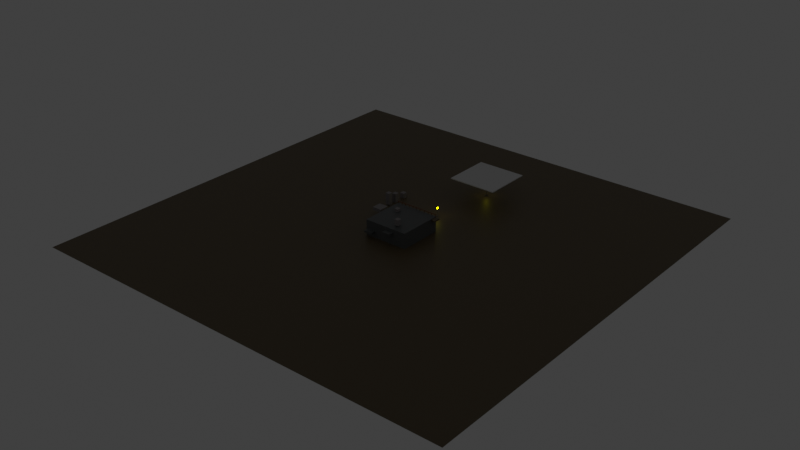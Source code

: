 # Source: map.blend  (saved by Blender 3.6.13; exported with 4.5.12 LTS)
import bpy
from mathutils import Matrix  # noqa: F401  (used for matrix-valued properties, if any)

bpy.ops.wm.read_factory_settings(use_empty=True)
scene = bpy.context.scene
scene.name = 'Scene'

# ---- collections
col_collection = bpy.data.collections.new('Collection'); scene.collection.children.link(col_collection)

# ---- materials (node trees are filled in below, after node groups)
mat_material_003 = bpy.data.materials.new('Material.003')
mat_material_003.use_transparent_shadow = False
mat_material_001 = bpy.data.materials.new('Material.001')
mat_material_001.use_transparent_shadow = False
mat_material_002 = bpy.data.materials.new('Material.002')
mat_material_002.use_transparent_shadow = False
mat_material_007 = bpy.data.materials.new('Material.007')
mat_material_007.use_transparent_shadow = False
mat_material_008 = bpy.data.materials.new('Material.008')
mat_material_008.use_transparent_shadow = False
mat_material = bpy.data.materials.new('Material')
mat_material.use_transparent_shadow = False
mat_material_004 = bpy.data.materials.new('Material.004')
mat_material_004.use_transparent_shadow = False
mat_material_005 = bpy.data.materials.new('Material.005')
mat_material_005.use_transparent_shadow = False

# ---- material node trees
mat_material_003.use_nodes = True; mat_material_003.node_tree.nodes.clear()
_N = mat_material_003.node_tree.nodes; _L = mat_material_003.node_tree.links
n0 = _N.new('ShaderNodeBsdfPrincipled'); n0.name = 'Principled BSDF'; n0.location = (10, 300)
n0.distribution = 'GGX'
n0.subsurface_method = 'RANDOM_WALK_SKIN'
n0.inputs[0].default_value = (0.2738, 0.251, 0.251, 0.0)
n0.inputs[3].default_value = 1.45
n0.inputs[27].default_value = (0.0, 0.0, 0.0, 1.0)
n0.inputs[28].default_value = 1.0
n1 = _N.new('ShaderNodeOutputMaterial'); n1.name = 'Material Output'; n1.location = (300, 300)
_L.new(n0.outputs[0], n1.inputs[0])
n1.is_active_output = True
mat_material_001.use_nodes = True; mat_material_001.node_tree.nodes.clear()
_N = mat_material_001.node_tree.nodes; _L = mat_material_001.node_tree.links
n0 = _N.new('ShaderNodeBsdfPrincipled'); n0.name = 'Principled BSDF'; n0.location = (10, 300)
n0.distribution = 'GGX'
n0.subsurface_method = 'RANDOM_WALK_SKIN'
n0.inputs[0].default_value = (0.1574, 0.1574, 0.1574, 1.0)
n0.inputs[3].default_value = 1.45
n0.inputs[27].default_value = (0.0, 0.0, 0.0, 1.0)
n0.inputs[28].default_value = 1.0
n1 = _N.new('ShaderNodeOutputMaterial'); n1.name = 'Material Output'; n1.location = (300, 300)
_L.new(n0.outputs[0], n1.inputs[0])
n1.is_active_output = True
mat_material_002.use_nodes = True; mat_material_002.node_tree.nodes.clear()
_N = mat_material_002.node_tree.nodes; _L = mat_material_002.node_tree.links
n0 = _N.new('ShaderNodeBsdfPrincipled'); n0.name = 'Principled BSDF'; n0.location = (10, 300)
n0.distribution = 'GGX'
n0.subsurface_method = 'RANDOM_WALK_SKIN'
n0.inputs[0].default_value = (0.1045, 0.1107, 0.1107, 0.0)
n0.inputs[3].default_value = 1.45
n0.inputs[27].default_value = (0.0, 0.0, 0.0, 1.0)
n0.inputs[28].default_value = 1.0
n1 = _N.new('ShaderNodeOutputMaterial'); n1.name = 'Material Output'; n1.location = (300, 300)
_L.new(n0.outputs[0], n1.inputs[0])
n1.is_active_output = True
mat_material_007.use_nodes = True; mat_material_007.node_tree.nodes.clear()
_N = mat_material_007.node_tree.nodes; _L = mat_material_007.node_tree.links
n0 = _N.new('ShaderNodeBsdfPrincipled'); n0.name = 'Principled BSDF'; n0.location = (10, 300)
n0.distribution = 'GGX'
n0.subsurface_method = 'RANDOM_WALK_SKIN'
n0.inputs[0].default_value = (0.8, 0.7157, 0.7947, 1.0)
n0.inputs[3].default_value = 1.45
n0.inputs[27].default_value = (0.0, 0.0, 0.0, 1.0)
n0.inputs[28].default_value = 1.0
n1 = _N.new('ShaderNodeOutputMaterial'); n1.name = 'Material Output'; n1.location = (300, 300)
_L.new(n0.outputs[0], n1.inputs[0])
n1.is_active_output = True
mat_material_008.use_nodes = True; mat_material_008.node_tree.nodes.clear()
_N = mat_material_008.node_tree.nodes; _L = mat_material_008.node_tree.links
n0 = _N.new('ShaderNodeBsdfPrincipled'); n0.name = 'Principled BSDF'; n0.location = (10, 300)
n0.distribution = 'GGX'
n0.subsurface_method = 'RANDOM_WALK_SKIN'
n0.inputs[0].default_value = (0.1237, 0.08885, 0.04281, 1.0)
n0.inputs[3].default_value = 1.45
n0.inputs[27].default_value = (0.0, 0.0, 0.0, 1.0)
n0.inputs[28].default_value = 1.0
n1 = _N.new('ShaderNodeOutputMaterial'); n1.name = 'Material Output'; n1.location = (300, 300)
_L.new(n0.outputs[0], n1.inputs[0])
n1.is_active_output = True
mat_material.use_nodes = True; mat_material.node_tree.nodes.clear()
_N = mat_material.node_tree.nodes; _L = mat_material.node_tree.links
n0 = _N.new('ShaderNodeBsdfPrincipled'); n0.name = 'Principled BSDF'; n0.location = (10, 300)
n0.distribution = 'GGX'
n0.subsurface_method = 'RANDOM_WALK_SKIN'
n0.inputs[0].default_value = (0.196, 0.05861, 0.01951, 1.0)
n0.inputs[3].default_value = 1.45
n0.inputs[27].default_value = (0.0, 0.0, 0.0, 1.0)
n0.inputs[28].default_value = 1.0
n1 = _N.new('ShaderNodeOutputMaterial'); n1.name = 'Material Output'; n1.location = (300, 300)
_L.new(n0.outputs[0], n1.inputs[0])
n1.is_active_output = True
mat_material_004.use_nodes = True; mat_material_004.node_tree.nodes.clear()
_N = mat_material_004.node_tree.nodes; _L = mat_material_004.node_tree.links
n0 = _N.new('ShaderNodeBsdfPrincipled'); n0.name = 'Principled BSDF'; n0.location = (10, 300)
n0.distribution = 'GGX'
n0.subsurface_method = 'RANDOM_WALK_SKIN'
n0.inputs[0].default_value = (0.3506, 0.3506, 0.3506, 1.0)
n0.inputs[1].default_value = 0.7323
n0.inputs[3].default_value = 1.45
n0.inputs[13].default_value = 0.815
n0.inputs[14].default_value = (0.9179, 0.9179, 0.9179, 1.0)
n0.inputs[27].default_value = (0.0, 0.0, 0.0, 1.0)
n0.inputs[28].default_value = 1.0
n1 = _N.new('ShaderNodeOutputMaterial'); n1.name = 'Material Output'; n1.location = (300, 300)
_L.new(n0.outputs[0], n1.inputs[0])
n1.is_active_output = True
mat_material_005.use_nodes = True; mat_material_005.node_tree.nodes.clear()
_N = mat_material_005.node_tree.nodes; _L = mat_material_005.node_tree.links
n0 = _N.new('ShaderNodeBsdfPrincipled'); n0.name = 'Principled BSDF'; n0.location = (10, 300)
n0.distribution = 'GGX'
n0.subsurface_method = 'RANDOM_WALK_SKIN'
n0.inputs[0].default_value = (0.8, 0.7217, 0.0, 1.0)
n0.inputs[3].default_value = 1.45
n0.inputs[27].default_value = (1.0, 0.8994, 0.0, 1.0)
n0.inputs[28].default_value = 16.4
n1 = _N.new('ShaderNodeOutputMaterial'); n1.name = 'Material Output'; n1.location = (300, 300)
_L.new(n0.outputs[0], n1.inputs[0])
n1.is_active_output = True

# ---- world
world_world = bpy.data.worlds.new('World'); scene.world = world_world
world_world.use_nodes = True; world_world.node_tree.nodes.clear()
_N = world_world.node_tree.nodes; _L = world_world.node_tree.links
n0 = _N.new('ShaderNodeOutputWorld'); n0.name = 'World Output'; n0.location = (300, 300)
n1 = _N.new('ShaderNodeBackground'); n1.name = 'Background'; n1.location = (10, 300)
n1.inputs[0].default_value = (0.05088, 0.05088, 0.05088, 1.0)
_L.new(n1.outputs[0], n0.inputs[0])
n0.is_active_output = True
world_world.color = (0.05088, 0.05088, 0.05088)
world_world.use_sun_shadow = False
world_world.sun_shadow_jitter_overblur = 0.0

# ---- meshes
me_cube_009 = bpy.data.meshes.new('Cube.009')
me_cube_009.from_pydata([(-21.46, 25.97, -1.092), (-21.46, 25.97, 0.9081), (-21.46, 27.97, -1.092), (-21.46, 27.97, 0.9081), (-19.46, 25.97, -1.092), (-19.46, 25.97, 0.9081), (-19.46, 27.97, -1.092), (-19.46, 27.97, 0.9081), (-9.603, -9.984, -0.4082), (-9.603, -9.984, 2.677), (-9.603, 10.35, -0.4082), (-9.603, 10.35, 2.677), (10.73, -9.984, -0.4082), (10.73, -9.984, 2.677), (10.73, 10.35, -0.4082), (10.73, 10.35, 2.677), (0.6472, -12.24, 1.841), (0.6472, -12.24, 2.125), (0.6472, -9.858, 1.841), (0.6472, -9.858, 2.125), (4.53, -12.24, 1.841), (4.53, -12.24, 2.125), (4.53, -9.858, 1.841), (4.53, -9.858, 2.125), (-8.944, -12.24, 0.8547), (-8.944, -12.24, 1.139), (-8.944, -9.858, 0.8547), (-8.944, -9.858, 1.139), (-5.061, -12.24, 0.8547), (-5.061, -12.24, 1.139), (-5.061, -9.858, 0.8547), (-5.061, -9.858, 1.139), (-5.666, 3.17, 2.436), (-5.666, 3.17, 3.15), (-5.666, 5.036, 2.436), (-5.666, 5.036, 3.15), (-3.801, 3.17, 2.436), (-3.801, 3.17, 3.15), (-3.801, 5.036, 2.436), (-3.801, 5.036, 3.15), (-21.46, 20.43, -0.4119), (-21.46, 20.43, 1.588), (-21.46, 22.43, -0.4119), (-21.46, 22.43, 1.588), (-19.46, 20.43, -0.4119), (-19.46, 20.43, 1.588), (-19.46, 22.43, -0.4119), (-19.46, 22.43, 1.588), (-21.46, 16.06, 0.2626), (-21.46, 16.06, 2.263), (-21.46, 18.06, 0.2626), (-21.46, 18.06, 2.263), (-19.46, 16.06, 0.2626), (-19.46, 16.06, 2.263), (-19.46, 18.06, 0.2626), (-19.46, 18.06, 2.263), (-19.15, 4.948, 0.9794), (-19.15, 4.948, 1.546), (-19.15, 9.4, 0.9794), (-19.15, 9.4, 1.546), (-14.7, 4.948, 0.9794), (-14.7, 4.948, 1.546), (-14.7, 9.4, 0.9794), (-14.7, 9.4, 1.546), (-13.11, -7.088, -0.2986), (-13.11, -7.088, -0.01438), (-13.11, -3.061, -0.2986), (-13.11, -3.061, -0.01438), (-9.231, -7.088, -0.2986), (-9.231, -7.088, -0.01438), (-9.231, -3.061, -0.2986), (-9.231, -3.061, -0.01438), (3.003, -7.153, 2.836), (3.003, -7.153, 3.828), (3.003, -5.154, 2.836), (3.003, -5.154, 3.828), (5.002, -7.153, 2.836), (5.002, -7.153, 3.828), (5.002, -5.154, 2.836), (5.002, -5.154, 3.828), (-9.726, 5.268, 0.9326), (-9.726, 5.268, 1.144), (-9.726, 9.641, 0.9326), (-9.726, 9.641, 1.144), (-7.728, 5.268, 0.9326), (-7.728, 5.268, 1.144), (-7.728, 9.641, 0.9326), (-7.728, 9.641, 1.144), (-9.726, 5.033, 1.702), (-9.726, 5.033, 1.914), (-9.726, 7.388, 1.702), (-9.726, 7.388, 1.914), (-7.728, 5.033, 1.702), (-7.728, 5.033, 1.914), (-7.728, 7.388, 1.702), (-7.728, 7.388, 1.914), (-21.6, 16.39, 0.9709), (-21.6, 16.39, 1.142), (-21.6, 17.73, 0.9709), (-21.6, 17.73, 1.142), (-21.12, 16.39, 0.9709), (-21.12, 16.39, 1.142), (-21.12, 17.73, 0.9709), (-21.12, 17.73, 1.142), (-21.6, 20.81, 0.9709), (-21.6, 20.81, 1.142), (-21.6, 22.15, 0.9709), (-21.6, 22.15, 1.142), (-21.12, 20.81, 0.9709), (-21.12, 20.81, 1.142), (-21.12, 22.15, 0.9709), (-21.12, 22.15, 1.142), (-6.421, 8.881, 1.084), (-6.421, 8.931, 1.295), (-6.421, 13.24, 0.9313), (-6.421, 13.29, 1.142), (-4.423, 8.881, 1.084), (-4.423, 8.931, 1.295), (-4.423, 13.24, 0.9313), (-4.423, 13.29, 1.142), (10.63, 6.987, 2.326), (10.63, 6.987, 2.581), (10.63, 10.27, 2.326), (10.63, 10.27, 2.581), (12.62, 6.987, 2.326), (12.62, 6.987, 2.581), (12.62, 10.27, 2.326), (12.62, 10.27, 2.581)], [], [(0, 1, 3, 2), (2, 3, 7, 6), (6, 7, 5, 4), (4, 5, 1, 0), (2, 6, 4, 0), (7, 3, 1, 5), (8, 9, 11, 10), (10, 11, 15, 14), (14, 15, 13, 12), (12, 13, 9, 8), (10, 14, 12, 8), (15, 11, 9, 13), (23, 19, 17, 21), (18, 19, 23, 22), (18, 22, 20, 16), (20, 21, 17, 16), (22, 23, 21, 20), (16, 17, 19, 18), (24, 25, 27, 26), (26, 27, 31, 30), (30, 31, 29, 28), (28, 29, 25, 24), (26, 30, 28, 24), (31, 27, 25, 29), (32, 33, 35, 34), (34, 35, 39, 38), (38, 39, 37, 36), (36, 37, 33, 32), (34, 38, 36, 32), (39, 35, 33, 37), (40, 41, 43, 42), (42, 43, 47, 46), (46, 47, 45, 44), (44, 45, 41, 40), (42, 46, 44, 40), (47, 43, 41, 45), (48, 49, 51, 50), (50, 51, 55, 54), (54, 55, 53, 52), (52, 53, 49, 48), (50, 54, 52, 48), (55, 51, 49, 53), (56, 57, 59, 58), (58, 59, 63, 62), (62, 63, 61, 60), (60, 61, 57, 56), (58, 62, 60, 56), (63, 59, 57, 61), (64, 65, 67, 66), (66, 67, 71, 70), (70, 71, 69, 68), (68, 69, 65, 64), (66, 70, 68, 64), (71, 67, 65, 69), (72, 73, 75, 74), (74, 75, 79, 78), (78, 79, 77, 76), (76, 77, 73, 72), (74, 78, 76, 72), (79, 75, 73, 77), (80, 81, 83, 82), (82, 83, 87, 86), (86, 87, 85, 84), (84, 85, 81, 80), (82, 86, 84, 80), (87, 83, 81, 85), (88, 89, 91, 90), (90, 91, 95, 94), (94, 95, 93, 92), (92, 93, 89, 88), (90, 94, 92, 88), (95, 91, 89, 93), (96, 97, 99, 98), (98, 99, 103, 102), (102, 103, 101, 100), (100, 101, 97, 96), (98, 102, 100, 96), (103, 99, 97, 101), (104, 105, 107, 106), (106, 107, 111, 110), (110, 111, 109, 108), (108, 109, 105, 104), (106, 110, 108, 104), (111, 107, 105, 109), (112, 113, 115, 114), (114, 115, 119, 118), (118, 119, 117, 116), (116, 117, 113, 112), (114, 118, 116, 112), (119, 115, 113, 117), (120, 121, 123, 122), (122, 123, 127, 126), (126, 127, 125, 124), (124, 125, 121, 120), (122, 126, 124, 120), (127, 123, 121, 125)])
me_cube_009.polygons.foreach_set('material_index', [0, 0, 0, 0, 0, 0, 2, 2, 2, 2, 2, 2, 2, 2, 2, 2, 2, 2, 2, 2, 2, 2, 2, 2, 0, 0, 0, 0, 0, 0, 0, 0, 0, 0, 0, 0, 0, 0, 0, 0, 0, 0, 0, 0, 0, 0, 0, 0, 2, 2, 2, 2, 2, 2, 0, 0, 0, 0, 0, 0, 0, 0, 0, 0, 0, 0, 0, 0, 0, 0, 0, 0, 0, 0, 0, 0, 0, 0, 0, 0, 0, 0, 0, 0, 0, 0, 0, 0, 0, 0, 4, 4, 4, 4, 4, 4])
_uv = me_cube_009.uv_layers.new(name='UVMap')
_uv.uv.foreach_set('vector', [0.375, 0.0, 0.625, 0.0, 0.625, 0.25, 0.375, 0.25, 0.375, 0.25, 0.625, 0.25, 0.625, 0.5, 0.375, 0.5, 0.375, 0.5, 0.625, 0.5, 0.625, 0.75, 0.375, 0.75, 0.375, 0.75, 0.625, 0.75, 0.625, 1.0, 0.375, 1.0, 0.125, 0.5, 0.375, 0.5, 0.375, 0.75, 0.125, 0.75, 0.625, 0.5, 0.875, 0.5, 0.875, 0.75, 0.625, 0.75, 0.375, 0.0, 0.625, 0.0, 0.625, 0.25, 0.375, 0.25, 0.375, 0.25, 0.625, 0.25, 0.625, 0.5, 0.375, 0.5, 0.375, 0.5, 0.625, 0.5, 0.625, 0.75, 0.375, 0.75, 0.375, 0.75, 0.625, 0.75, 0.625, 1.0, 0.375, 1.0, 0.125, 0.5, 0.375, 0.5, 0.375, 0.75, 0.125, 0.75, 0.625, 0.5, 0.875, 0.5, 0.875, 0.75, 0.625, 0.75, 0.625, 0.5, 0.875, 0.5, 0.875, 0.75, 0.625, 0.75, 0.375, 0.25, 0.625, 0.25, 0.625, 0.5, 0.375, 0.5, 0.125, 0.5, 0.375, 0.5, 0.375, 0.75, 0.125, 0.75, 0.375, 0.75, 0.625, 0.75, 0.625, 1.0, 0.375, 1.0, 0.375, 0.5, 0.625, 0.5, 0.625, 0.75, 0.375, 0.75, 0.375, 0.0, 0.625, 0.0, 0.625, 0.25, 0.375, 0.25, 0.375, 0.0, 0.625, 0.0, 0.625, 0.25, 0.375, 0.25, 0.375, 0.25, 0.625, 0.25, 0.625, 0.5, 0.375, 0.5, 0.375, 0.5, 0.625, 0.5, 0.625, 0.75, 0.375, 0.75, 0.375, 0.75, 0.625, 0.75, 0.625, 1.0, 0.375, 1.0, 0.125, 0.5, 0.375, 0.5, 0.375, 0.75, 0.125, 0.75, 0.625, 0.5, 0.875, 0.5, 0.875, 0.75, 0.625, 0.75, 0.375, 0.0, 0.625, 0.0, 0.625, 0.25, 0.375, 0.25, 0.375, 0.25, 0.625, 0.25, 0.625, 0.5, 0.375, 0.5, 0.375, 0.5, 0.625, 0.5, 0.625, 0.75, 0.375, 0.75, 0.375, 0.75, 0.625, 0.75, 0.625, 1.0, 0.375, 1.0, 0.125, 0.5, 0.375, 0.5, 0.375, 0.75, 0.125, 0.75, 0.625, 0.5, 0.875, 0.5, 0.875, 0.75, 0.625, 0.75, 0.375, 0.0, 0.625, 0.0, 0.625, 0.25, 0.375, 0.25, 0.375, 0.25, 0.625, 0.25, 0.625, 0.5, 0.375, 0.5, 0.375, 0.5, 0.625, 0.5, 0.625, 0.75, 0.375, 0.75, 0.375, 0.75, 0.625, 0.75, 0.625, 1.0, 0.375, 1.0, 0.125, 0.5, 0.375, 0.5, 0.375, 0.75, 0.125, 0.75, 0.625, 0.5, 0.875, 0.5, 0.875, 0.75, 0.625, 0.75, 0.375, 0.0, 0.625, 0.0, 0.625, 0.25, 0.375, 0.25, 0.375, 0.25, 0.625, 0.25, 0.625, 0.5, 0.375, 0.5, 0.375, 0.5, 0.625, 0.5, 0.625, 0.75, 0.375, 0.75, 0.375, 0.75, 0.625, 0.75, 0.625, 1.0, 0.375, 1.0, 0.125, 0.5, 0.375, 0.5, 0.375, 0.75, 0.125, 0.75, 0.625, 0.5, 0.875, 0.5, 0.875, 0.75, 0.625, 0.75, 0.375, 0.0, 0.625, 0.0, 0.625, 0.25, 0.375, 0.25, 0.375, 0.25, 0.625, 0.25, 0.625, 0.5, 0.375, 0.5, 0.375, 0.5, 0.625, 0.5, 0.625, 0.75, 0.375, 0.75, 0.375, 0.75, 0.625, 0.75, 0.625, 1.0, 0.375, 1.0, 0.125, 0.5, 0.375, 0.5, 0.375, 0.75, 0.125, 0.75, 0.625, 0.5, 0.875, 0.5, 0.875, 0.75, 0.625, 0.75, 0.375, 0.0, 0.625, 0.0, 0.625, 0.25, 0.375, 0.25, 0.375, 0.25, 0.625, 0.25, 0.625, 0.5, 0.375, 0.5, 0.375, 0.5, 0.625, 0.5, 0.625, 0.75, 0.375, 0.75, 0.375, 0.75, 0.625, 0.75, 0.625, 1.0, 0.375, 1.0, 0.125, 0.5, 0.375, 0.5, 0.375, 0.75, 0.125, 0.75, 0.625, 0.5, 0.875, 0.5, 0.875, 0.75, 0.625, 0.75, 0.375, 0.0, 0.625, 0.0, 0.625, 0.25, 0.375, 0.25, 0.375, 0.25, 0.625, 0.25, 0.625, 0.5, 0.375, 0.5, 0.375, 0.5, 0.625, 0.5, 0.625, 0.75, 0.375, 0.75, 0.375, 0.75, 0.625, 0.75, 0.625, 1.0, 0.375, 1.0, 0.125, 0.5, 0.375, 0.5, 0.375, 0.75, 0.125, 0.75, 0.625, 0.5, 0.875, 0.5, 0.875, 0.75, 0.625, 0.75, 0.375, 0.0, 0.625, 0.0, 0.625, 0.25, 0.375, 0.25, 0.375, 0.25, 0.625, 0.25, 0.625, 0.5, 0.375, 0.5, 0.375, 0.5, 0.625, 0.5, 0.625, 0.75, 0.375, 0.75, 0.375, 0.75, 0.625, 0.75, 0.625, 1.0, 0.375, 1.0, 0.125, 0.5, 0.375, 0.5, 0.375, 0.75, 0.125, 0.75, 0.625, 0.5, 0.875, 0.5, 0.875, 0.75, 0.625, 0.75, 0.375, 0.0, 0.625, 0.0, 0.625, 0.25, 0.375, 0.25, 0.375, 0.25, 0.625, 0.25, 0.625, 0.5, 0.375, 0.5, 0.375, 0.5, 0.625, 0.5, 0.625, 0.75, 0.375, 0.75, 0.375, 0.75, 0.625, 0.75, 0.625, 1.0, 0.375, 1.0, 0.125, 0.5, 0.375, 0.5, 0.375, 0.75, 0.125, 0.75, 0.625, 0.5, 0.875, 0.5, 0.875, 0.75, 0.625, 0.75, 0.375, 0.0, 0.625, 0.0, 0.625, 0.25, 0.375, 0.25, 0.375, 0.25, 0.625, 0.25, 0.625, 0.5, 0.375, 0.5, 0.375, 0.5, 0.625, 0.5, 0.625, 0.75, 0.375, 0.75, 0.375, 0.75, 0.625, 0.75, 0.625, 1.0, 0.375, 1.0, 0.125, 0.5, 0.375, 0.5, 0.375, 0.75, 0.125, 0.75, 0.625, 0.5, 0.875, 0.5, 0.875, 0.75, 0.625, 0.75, 0.375, 0.0, 0.625, 0.0, 0.625, 0.25, 0.375, 0.25, 0.375, 0.25, 0.625, 0.25, 0.625, 0.5, 0.375, 0.5, 0.375, 0.5, 0.625, 0.5, 0.625, 0.75, 0.375, 0.75, 0.375, 0.75, 0.625, 0.75, 0.625, 1.0, 0.375, 1.0, 0.125, 0.5, 0.375, 0.5, 0.375, 0.75, 0.125, 0.75, 0.625, 0.5, 0.875, 0.5, 0.875, 0.75, 0.625, 0.75, 0.375, 0.0, 0.625, 0.0, 0.625, 0.25, 0.375, 0.25, 0.375, 0.25, 0.625, 0.25, 0.625, 0.5, 0.375, 0.5, 0.375, 0.5, 0.625, 0.5, 0.625, 0.75, 0.375, 0.75, 0.375, 0.75, 0.625, 0.75, 0.625, 1.0, 0.375, 1.0, 0.125, 0.5, 0.375, 0.5, 0.375, 0.75, 0.125, 0.75, 0.625, 0.5, 0.875, 0.5, 0.875, 0.75, 0.625, 0.75, 0.375, 0.0, 0.625, 0.0, 0.625, 0.25, 0.375, 0.25, 0.375, 0.25, 0.625, 0.25, 0.625, 0.5, 0.375, 0.5, 0.375, 0.5, 0.625, 0.5, 0.625, 0.75, 0.375, 0.75, 0.375, 0.75, 0.625, 0.75, 0.625, 1.0, 0.375, 1.0, 0.125, 0.5, 0.375, 0.5, 0.375, 0.75, 0.125, 0.75, 0.625, 0.5, 0.875, 0.5, 0.875, 0.75, 0.625, 0.75])
me_cube_009.materials.append(mat_material_003)
me_cube_009.materials.append(mat_material_001)
me_cube_009.materials.append(mat_material_002)
me_cube_009.materials.append(mat_material_007)
me_cube_009.materials.append(mat_material_008)
me_cube_009.use_remesh_fix_poles = True
me_cube_009.use_remesh_preserve_attributes = False
me_cube_009.update()
me_cube = bpy.data.meshes.new('Cube')
me_cube.from_pydata([(-0.1741, -0.1741, -0.07558), (-0.1741, -0.1741, 2.012), (-0.1741, 0.1741, -0.07558), (-0.1741, 0.1741, 2.012), (0.1741, -0.1741, -0.07558), (0.1741, -0.1741, 2.012), (0.1741, 0.1741, -0.07558), (0.1741, 0.1741, 2.012), (3.875, -0.1741, -0.07558), (3.875, -0.1741, 2.012), (3.875, 0.1741, -0.07558), (3.875, 0.1741, 2.012), (4.224, -0.1741, -0.07558), (4.224, -0.1741, 2.012), (4.224, 0.1741, -0.07558), (4.224, 0.1741, 2.012), (-0.5055, -0.2089, 2.149), (39.41, -0.2089, 2.149), (-0.5055, 0.2089, 2.149), (39.41, 0.2089, 2.149), (-0.5055, -0.2089, 1.731), (39.41, -0.2089, 1.731), (-0.5055, 0.2089, 1.731), (39.41, 0.2089, 1.731), (7.27, -0.1741, -0.07558), (7.27, -0.1741, 2.012), (7.27, 0.1741, -0.07558), (7.27, 0.1741, 2.012), (7.618, -0.1741, -0.07558), (7.618, -0.1741, 2.012), (7.618, 0.1741, -0.07558), (7.618, 0.1741, 2.012), (31.7, 0.1741, 2.012), (31.7, 0.1741, -0.07558), (31.7, -0.1741, 2.012), (31.7, -0.1741, -0.07558), (31.35, 0.1741, 2.012), (31.35, 0.1741, -0.07558), (31.35, -0.1741, 2.012), (31.35, -0.1741, -0.07558), (11.4, -0.1741, -0.07558), (11.4, -0.1741, 2.012), (11.4, 0.1741, -0.07558), (11.4, 0.1741, 2.012), (11.75, -0.1741, -0.07558), (11.75, -0.1741, 2.012), (11.75, 0.1741, -0.07558), (11.75, 0.1741, 2.012), (15.45, -0.1741, -0.07558), (15.45, -0.1741, 2.012), (15.45, 0.1741, -0.07558), (15.45, 0.1741, 2.012), (15.79, -0.1741, -0.07558), (15.79, -0.1741, 2.012), (15.79, 0.1741, -0.07558), (15.79, 0.1741, 2.012), (27.65, 0.1741, 2.012), (27.65, 0.1741, -0.07558), (27.65, -0.1741, 2.012), (27.65, -0.1741, -0.07558), (27.3, 0.1741, 2.012), (27.3, 0.1741, -0.07558), (27.3, -0.1741, 2.012), (27.3, -0.1741, -0.07558), (18.84, -0.1741, -0.07558), (18.84, -0.1741, 2.012), (18.84, 0.1741, -0.07558), (18.84, 0.1741, 2.012), (19.19, -0.1741, -0.07558), (19.19, -0.1741, 2.012), (19.19, 0.1741, -0.07558), (19.19, 0.1741, 2.012), (22.89, -0.1741, -0.07558), (22.89, -0.1741, 2.012), (22.89, 0.1741, -0.07558), (22.89, 0.1741, 2.012), (23.24, -0.1741, -0.07558), (23.24, -0.1741, 2.012), (23.24, 0.1741, -0.07558), (23.24, 0.1741, 2.012), (34.74, -0.1741, -0.07558), (34.74, -0.1741, 2.012), (34.74, 0.1741, -0.07558), (34.74, 0.1741, 2.012), (35.09, -0.1741, -0.07558), (35.09, -0.1741, 2.012), (35.09, 0.1741, -0.07558), (35.09, 0.1741, 2.012), (38.79, -0.1741, -0.07558), (38.79, -0.1741, 2.012), (38.79, 0.1741, -0.07558), (38.79, 0.1741, 2.012), (39.14, -0.1741, -0.07558), (39.14, -0.1741, 2.012), (39.14, 0.1741, -0.07558), (39.14, 0.1741, 2.012)], [], [(0, 1, 3, 2), (2, 3, 7, 6), (6, 7, 5, 4), (4, 5, 1, 0), (2, 6, 4, 0), (7, 3, 1, 5), (8, 9, 11, 10), (10, 11, 15, 14), (14, 15, 13, 12), (12, 13, 9, 8), (10, 14, 12, 8), (15, 11, 9, 13), (16, 17, 19, 18), (18, 19, 23, 22), (22, 23, 21, 20), (20, 21, 17, 16), (18, 22, 20, 16), (23, 19, 17, 21), (24, 25, 27, 26), (26, 27, 31, 30), (30, 31, 29, 28), (28, 29, 25, 24), (26, 30, 28, 24), (31, 27, 25, 29), (37, 33, 35, 39), (37, 36, 32, 33), (39, 38, 36, 37), (35, 34, 38, 39), (32, 36, 38, 34), (33, 32, 34, 35), (40, 41, 43, 42), (42, 43, 47, 46), (46, 47, 45, 44), (44, 45, 41, 40), (42, 46, 44, 40), (47, 43, 41, 45), (48, 49, 51, 50), (50, 51, 55, 54), (54, 55, 53, 52), (52, 53, 49, 48), (50, 54, 52, 48), (55, 51, 49, 53), (61, 57, 59, 63), (61, 60, 56, 57), (63, 62, 60, 61), (59, 58, 62, 63), (56, 60, 62, 58), (57, 56, 58, 59), (64, 65, 67, 66), (66, 67, 71, 70), (70, 71, 69, 68), (68, 69, 65, 64), (66, 70, 68, 64), (71, 67, 65, 69), (72, 73, 75, 74), (74, 75, 79, 78), (78, 79, 77, 76), (76, 77, 73, 72), (74, 78, 76, 72), (79, 75, 73, 77), (80, 81, 83, 82), (82, 83, 87, 86), (86, 87, 85, 84), (84, 85, 81, 80), (82, 86, 84, 80), (87, 83, 81, 85), (88, 89, 91, 90), (90, 91, 95, 94), (94, 95, 93, 92), (92, 93, 89, 88), (90, 94, 92, 88), (95, 91, 89, 93)])
_uv = me_cube.uv_layers.new(name='UVMap')
_uv.uv.foreach_set('vector', [0.375, 0.0, 0.625, 0.0, 0.625, 0.25, 0.375, 0.25, 0.375, 0.25, 0.625, 0.25, 0.625, 0.5, 0.375, 0.5, 0.375, 0.5, 0.625, 0.5, 0.625, 0.75, 0.375, 0.75, 0.375, 0.75, 0.625, 0.75, 0.625, 1.0, 0.375, 1.0, 0.125, 0.5, 0.375, 0.5, 0.375, 0.75, 0.125, 0.75, 0.625, 0.5, 0.875, 0.5, 0.875, 0.75, 0.625, 0.75, 0.375, 0.0, 0.625, 0.0, 0.625, 0.25, 0.375, 0.25, 0.375, 0.25, 0.625, 0.25, 0.625, 0.5, 0.375, 0.5, 0.375, 0.5, 0.625, 0.5, 0.625, 0.75, 0.375, 0.75, 0.375, 0.75, 0.625, 0.75, 0.625, 1.0, 0.375, 1.0, 0.125, 0.5, 0.375, 0.5, 0.375, 0.75, 0.125, 0.75, 0.625, 0.5, 0.875, 0.5, 0.875, 0.75, 0.625, 0.75, 0.375, 0.0, 0.625, 0.0, 0.625, 0.25, 0.375, 0.25, 0.375, 0.25, 0.625, 0.25, 0.625, 0.5, 0.375, 0.5, 0.375, 0.5, 0.625, 0.5, 0.625, 0.75, 0.375, 0.75, 0.375, 0.75, 0.625, 0.75, 0.625, 1.0, 0.375, 1.0, 0.125, 0.5, 0.375, 0.5, 0.375, 0.75, 0.125, 0.75, 0.625, 0.5, 0.875, 0.5, 0.875, 0.75, 0.625, 0.75, 0.375, 0.0, 0.625, 0.0, 0.625, 0.25, 0.375, 0.25, 0.375, 0.25, 0.625, 0.25, 0.625, 0.5, 0.375, 0.5, 0.375, 0.5, 0.625, 0.5, 0.625, 0.75, 0.375, 0.75, 0.375, 0.75, 0.625, 0.75, 0.625, 1.0, 0.375, 1.0, 0.125, 0.5, 0.375, 0.5, 0.375, 0.75, 0.125, 0.75, 0.625, 0.5, 0.875, 0.5, 0.875, 0.75, 0.625, 0.75, 0.125, 0.5, 0.375, 0.5, 0.375, 0.75, 0.125, 0.75, 0.375, 0.25, 0.625, 0.25, 0.625, 0.5, 0.375, 0.5, 0.375, 0.0, 0.625, 0.0, 0.625, 0.25, 0.375, 0.25, 0.375, 0.75, 0.625, 0.75, 0.625, 1.0, 0.375, 1.0, 0.625, 0.5, 0.875, 0.5, 0.875, 0.75, 0.625, 0.75, 0.375, 0.5, 0.625, 0.5, 0.625, 0.75, 0.375, 0.75, 0.375, 0.0, 0.625, 0.0, 0.625, 0.25, 0.375, 0.25, 0.375, 0.25, 0.625, 0.25, 0.625, 0.5, 0.375, 0.5, 0.375, 0.5, 0.625, 0.5, 0.625, 0.75, 0.375, 0.75, 0.375, 0.75, 0.625, 0.75, 0.625, 1.0, 0.375, 1.0, 0.125, 0.5, 0.375, 0.5, 0.375, 0.75, 0.125, 0.75, 0.625, 0.5, 0.875, 0.5, 0.875, 0.75, 0.625, 0.75, 0.375, 0.0, 0.625, 0.0, 0.625, 0.25, 0.375, 0.25, 0.375, 0.25, 0.625, 0.25, 0.625, 0.5, 0.375, 0.5, 0.375, 0.5, 0.625, 0.5, 0.625, 0.75, 0.375, 0.75, 0.375, 0.75, 0.625, 0.75, 0.625, 1.0, 0.375, 1.0, 0.125, 0.5, 0.375, 0.5, 0.375, 0.75, 0.125, 0.75, 0.625, 0.5, 0.875, 0.5, 0.875, 0.75, 0.625, 0.75, 0.125, 0.5, 0.375, 0.5, 0.375, 0.75, 0.125, 0.75, 0.375, 0.25, 0.625, 0.25, 0.625, 0.5, 0.375, 0.5, 0.375, 0.0, 0.625, 0.0, 0.625, 0.25, 0.375, 0.25, 0.375, 0.75, 0.625, 0.75, 0.625, 1.0, 0.375, 1.0, 0.625, 0.5, 0.875, 0.5, 0.875, 0.75, 0.625, 0.75, 0.375, 0.5, 0.625, 0.5, 0.625, 0.75, 0.375, 0.75, 0.375, 0.0, 0.625, 0.0, 0.625, 0.25, 0.375, 0.25, 0.375, 0.25, 0.625, 0.25, 0.625, 0.5, 0.375, 0.5, 0.375, 0.5, 0.625, 0.5, 0.625, 0.75, 0.375, 0.75, 0.375, 0.75, 0.625, 0.75, 0.625, 1.0, 0.375, 1.0, 0.125, 0.5, 0.375, 0.5, 0.375, 0.75, 0.125, 0.75, 0.625, 0.5, 0.875, 0.5, 0.875, 0.75, 0.625, 0.75, 0.375, 0.0, 0.625, 0.0, 0.625, 0.25, 0.375, 0.25, 0.375, 0.25, 0.625, 0.25, 0.625, 0.5, 0.375, 0.5, 0.375, 0.5, 0.625, 0.5, 0.625, 0.75, 0.375, 0.75, 0.375, 0.75, 0.625, 0.75, 0.625, 1.0, 0.375, 1.0, 0.125, 0.5, 0.375, 0.5, 0.375, 0.75, 0.125, 0.75, 0.625, 0.5, 0.875, 0.5, 0.875, 0.75, 0.625, 0.75, 0.375, 0.0, 0.625, 0.0, 0.625, 0.25, 0.375, 0.25, 0.375, 0.25, 0.625, 0.25, 0.625, 0.5, 0.375, 0.5, 0.375, 0.5, 0.625, 0.5, 0.625, 0.75, 0.375, 0.75, 0.375, 0.75, 0.625, 0.75, 0.625, 1.0, 0.375, 1.0, 0.125, 0.5, 0.375, 0.5, 0.375, 0.75, 0.125, 0.75, 0.625, 0.5, 0.875, 0.5, 0.875, 0.75, 0.625, 0.75, 0.375, 0.0, 0.625, 0.0, 0.625, 0.25, 0.375, 0.25, 0.375, 0.25, 0.625, 0.25, 0.625, 0.5, 0.375, 0.5, 0.375, 0.5, 0.625, 0.5, 0.625, 0.75, 0.375, 0.75, 0.375, 0.75, 0.625, 0.75, 0.625, 1.0, 0.375, 1.0, 0.125, 0.5, 0.375, 0.5, 0.375, 0.75, 0.125, 0.75, 0.625, 0.5, 0.875, 0.5, 0.875, 0.75, 0.625, 0.75])
me_cube.materials.append(mat_material)
me_cube.update()
me_cube_012 = bpy.data.meshes.new('Cube.012')
me_cube_012.from_pydata([(-0.3157, -0.14, -0.14), (-0.3157, -0.14, 0.14), (-0.3157, 0.14, -0.14), (-0.3157, 0.14, 0.14), (-0.0002408, -0.14, -0.14), (-0.0002408, -0.14, 0.14), (-0.0002408, 0.14, -0.14), (-0.0002408, 0.14, 0.14), (-0.3157, 0.0844, -0.0844), (-0.3157, -0.0844, -0.0844), (-0.3157, -0.0844, 0.0844), (-0.3157, 0.0844, 0.0844), (-5.354, 0.0844, -0.0844), (-5.354, -0.0844, -0.0844), (-5.354, -0.0844, 0.0844), (-5.354, 0.0844, 0.0844)], [], [(1, 3, 11, 10), (2, 3, 7, 6), (6, 7, 5, 4), (4, 5, 1, 0), (2, 6, 4, 0), (7, 3, 1, 5), (9, 10, 14, 13), (2, 0, 9, 8), (3, 2, 8, 11), (0, 1, 10, 9), (13, 14, 15, 12), (10, 11, 15, 14), (8, 9, 13, 12), (11, 8, 12, 15)])
_uv = me_cube_012.uv_layers.new(name='UVMap')
_uv.uv.foreach_set('vector', [0.875, 0.75, 0.875, 0.5, 0.875, 0.5, 0.875, 0.75, 0.375, 0.25, 0.625, 0.25, 0.625, 0.5, 0.375, 0.5, 0.375, 0.5, 0.625, 0.5, 0.625, 0.75, 0.375, 0.75, 0.375, 0.75, 0.625, 0.75, 0.625, 1.0, 0.375, 1.0, 0.125, 0.5, 0.375, 0.5, 0.375, 0.75, 0.125, 0.75, 0.625, 0.5, 0.875, 0.5, 0.875, 0.75, 0.625, 0.75, 0.375, 1.0, 0.625, 1.0, 0.625, 1.0, 0.375, 1.0, 0.125, 0.5, 0.125, 0.75, 0.125, 0.75, 0.125, 0.5, 0.625, 0.25, 0.375, 0.25, 0.375, 0.25, 0.625, 0.25, 0.375, 1.0, 0.625, 1.0, 0.625, 1.0, 0.375, 1.0, 0.375, 0.0, 0.625, 0.0, 0.625, 0.25, 0.375, 0.25, 0.875, 0.75, 0.875, 0.5, 0.875, 0.5, 0.875, 0.75, 0.125, 0.5, 0.125, 0.75, 0.125, 0.75, 0.125, 0.5, 0.625, 0.25, 0.375, 0.25, 0.375, 0.25, 0.625, 0.25])
me_cube_012.materials.append(mat_material_004)
me_cube_012.update()
me_cube_014 = bpy.data.meshes.new('Cube.014')
me_cube_014.from_pydata([(-0.3157, -0.14, -0.14), (-0.3157, -0.14, 0.14), (-0.3157, 0.14, -0.14), (-0.3157, 0.14, 0.14), (-0.0002408, -0.14, -0.14), (-0.0002408, -0.14, 0.14), (-0.0002408, 0.14, -0.14), (-0.0002408, 0.14, 0.14), (-0.3157, 0.0844, -0.0844), (-0.3157, -0.0844, -0.0844), (-0.3157, -0.0844, 0.0844), (-0.3157, 0.0844, 0.0844), (-5.354, 0.104, -0.104), (-5.354, -0.104, -0.104), (-5.354, -0.104, 0.104), (-5.354, 0.104, 0.104), (-5.579, 0.2485, -0.2485), (-5.579, -0.2485, -0.2485), (-5.579, -0.2485, 0.2485), (-5.579, 0.2485, 0.2485), (-6.51, 0.2485, -0.2485), (-6.51, -0.2485, -0.2485), (-6.51, -0.2485, 0.2485), (-6.51, 0.2485, 0.2485), (-6.851, 0.1212, -0.1212), (-6.851, -0.1212, -0.1212), (-6.851, -0.1212, 0.1212), (-6.851, 0.1212, 0.1212)], [], [(1, 3, 11, 10), (2, 3, 7, 6), (6, 7, 5, 4), (4, 5, 1, 0), (2, 6, 4, 0), (7, 3, 1, 5), (9, 10, 14, 13), (2, 0, 9, 8), (3, 2, 8, 11), (0, 1, 10, 9), (14, 15, 19, 18), (10, 11, 15, 14), (8, 9, 13, 12), (11, 8, 12, 15), (19, 16, 20, 23), (12, 13, 17, 16), (15, 12, 16, 19), (13, 14, 18, 17), (22, 23, 27, 26), (17, 18, 22, 21), (18, 19, 23, 22), (16, 17, 21, 20), (25, 26, 27, 24), (20, 21, 25, 24), (23, 20, 24, 27), (21, 22, 26, 25)])
me_cube_014.polygons.foreach_set('material_index', [0, 0, 0, 0, 0, 0, 0, 0, 0, 0, 0, 0, 0, 0, 1, 0, 0, 0, 0, 1, 1, 1, 0, 0, 0, 0])
_uv = me_cube_014.uv_layers.new(name='UVMap')
_uv.uv.foreach_set('vector', [0.875, 0.75, 0.875, 0.5, 0.875, 0.5, 0.875, 0.75, 0.375, 0.25, 0.625, 0.25, 0.625, 0.5, 0.375, 0.5, 0.375, 0.5, 0.625, 0.5, 0.625, 0.75, 0.375, 0.75, 0.375, 0.75, 0.625, 0.75, 0.625, 1.0, 0.375, 1.0, 0.125, 0.5, 0.375, 0.5, 0.375, 0.75, 0.125, 0.75, 0.625, 0.5, 0.875, 0.5, 0.875, 0.75, 0.625, 0.75, 0.375, 1.0, 0.625, 1.0, 0.625, 1.0, 0.375, 1.0, 0.125, 0.5, 0.125, 0.75, 0.125, 0.75, 0.125, 0.5, 0.625, 0.25, 0.375, 0.25, 0.375, 0.25, 0.625, 0.25, 0.375, 1.0, 0.625, 1.0, 0.625, 1.0, 0.375, 1.0, 0.875, 0.75, 0.875, 0.5, 0.875, 0.5, 0.875, 0.75, 0.875, 0.75, 0.875, 0.5, 0.875, 0.5, 0.875, 0.75, 0.125, 0.5, 0.125, 0.75, 0.125, 0.75, 0.125, 0.5, 0.625, 0.25, 0.375, 0.25, 0.375, 0.25, 0.625, 0.25, 0.625, 0.25, 0.375, 0.25, 0.375, 0.25, 0.625, 0.25, 0.125, 0.5, 0.125, 0.75, 0.125, 0.75, 0.125, 0.5, 0.625, 0.25, 0.375, 0.25, 0.375, 0.25, 0.625, 0.25, 0.375, 1.0, 0.625, 1.0, 0.625, 1.0, 0.375, 1.0, 0.875, 0.75, 0.875, 0.5, 0.875, 0.5, 0.875, 0.75, 0.375, 1.0, 0.625, 1.0, 0.625, 1.0, 0.375, 1.0, 0.875, 0.75, 0.875, 0.5, 0.875, 0.5, 0.875, 0.75, 0.125, 0.5, 0.125, 0.75, 0.125, 0.75, 0.125, 0.5, 0.375, 0.0, 0.625, 0.0, 0.625, 0.25, 0.375, 0.25, 0.125, 0.5, 0.125, 0.75, 0.125, 0.75, 0.125, 0.5, 0.625, 0.25, 0.375, 0.25, 0.375, 0.25, 0.625, 0.25, 0.375, 1.0, 0.625, 1.0, 0.625, 1.0, 0.375, 1.0])
me_cube_014.materials.append(mat_material_004)
me_cube_014.materials.append(mat_material_005)
me_cube_014.update()
me_cube_003 = bpy.data.meshes.new('Cube.003')
me_cube_003.from_pydata([(-0.3157, -0.14, -0.14), (-0.3157, -0.14, 0.14), (-0.3157, 0.14, -0.14), (-0.3157, 0.14, 0.14), (-0.0002408, -0.14, -0.14), (-0.0002408, -0.14, 0.14), (-0.0002408, 0.14, -0.14), (-0.0002408, 0.14, 0.14), (-0.3157, 0.0844, -0.0844), (-0.3157, -0.0844, -0.0844), (-0.3157, -0.0844, 0.0844), (-0.3157, 0.0844, 0.0844), (-5.354, 0.104, -0.104), (-5.354, -0.104, -0.104), (-5.354, -0.104, 0.104), (-5.354, 0.104, 0.104), (-5.579, 0.2485, -0.2485), (-5.579, -0.2485, -0.2485), (-5.579, -0.2485, 0.2485), (-5.579, 0.2485, 0.2485), (-6.51, 0.2485, -0.2485), (-6.51, -0.2485, -0.2485), (-6.51, -0.2485, 0.2485), (-6.51, 0.2485, 0.2485), (-6.851, 0.1212, -0.1212), (-6.851, -0.1212, -0.1212), (-6.851, -0.1212, 0.1212), (-6.851, 0.1212, 0.1212)], [], [(1, 3, 11, 10), (2, 3, 7, 6), (6, 7, 5, 4), (4, 5, 1, 0), (2, 6, 4, 0), (7, 3, 1, 5), (9, 10, 14, 13), (2, 0, 9, 8), (3, 2, 8, 11), (0, 1, 10, 9), (14, 15, 19, 18), (10, 11, 15, 14), (8, 9, 13, 12), (11, 8, 12, 15), (19, 16, 20, 23), (12, 13, 17, 16), (15, 12, 16, 19), (13, 14, 18, 17), (22, 23, 27, 26), (17, 18, 22, 21), (18, 19, 23, 22), (16, 17, 21, 20), (25, 26, 27, 24), (20, 21, 25, 24), (23, 20, 24, 27), (21, 22, 26, 25)])
me_cube_003.polygons.foreach_set('material_index', [0, 0, 0, 0, 0, 0, 0, 0, 0, 0, 0, 0, 0, 0, 1, 0, 0, 0, 0, 1, 1, 1, 0, 0, 0, 0])
_uv = me_cube_003.uv_layers.new(name='UVMap')
_uv.uv.foreach_set('vector', [0.875, 0.75, 0.875, 0.5, 0.875, 0.5, 0.875, 0.75, 0.375, 0.25, 0.625, 0.25, 0.625, 0.5, 0.375, 0.5, 0.375, 0.5, 0.625, 0.5, 0.625, 0.75, 0.375, 0.75, 0.375, 0.75, 0.625, 0.75, 0.625, 1.0, 0.375, 1.0, 0.125, 0.5, 0.375, 0.5, 0.375, 0.75, 0.125, 0.75, 0.625, 0.5, 0.875, 0.5, 0.875, 0.75, 0.625, 0.75, 0.375, 1.0, 0.625, 1.0, 0.625, 1.0, 0.375, 1.0, 0.125, 0.5, 0.125, 0.75, 0.125, 0.75, 0.125, 0.5, 0.625, 0.25, 0.375, 0.25, 0.375, 0.25, 0.625, 0.25, 0.375, 1.0, 0.625, 1.0, 0.625, 1.0, 0.375, 1.0, 0.875, 0.75, 0.875, 0.5, 0.875, 0.5, 0.875, 0.75, 0.875, 0.75, 0.875, 0.5, 0.875, 0.5, 0.875, 0.75, 0.125, 0.5, 0.125, 0.75, 0.125, 0.75, 0.125, 0.5, 0.625, 0.25, 0.375, 0.25, 0.375, 0.25, 0.625, 0.25, 0.625, 0.25, 0.375, 0.25, 0.375, 0.25, 0.625, 0.25, 0.125, 0.5, 0.125, 0.75, 0.125, 0.75, 0.125, 0.5, 0.625, 0.25, 0.375, 0.25, 0.375, 0.25, 0.625, 0.25, 0.375, 1.0, 0.625, 1.0, 0.625, 1.0, 0.375, 1.0, 0.875, 0.75, 0.875, 0.5, 0.875, 0.5, 0.875, 0.75, 0.375, 1.0, 0.625, 1.0, 0.625, 1.0, 0.375, 1.0, 0.875, 0.75, 0.875, 0.5, 0.875, 0.5, 0.875, 0.75, 0.125, 0.5, 0.125, 0.75, 0.125, 0.75, 0.125, 0.5, 0.375, 0.0, 0.625, 0.0, 0.625, 0.25, 0.375, 0.25, 0.125, 0.5, 0.125, 0.75, 0.125, 0.75, 0.125, 0.5, 0.625, 0.25, 0.375, 0.25, 0.375, 0.25, 0.625, 0.25, 0.375, 1.0, 0.625, 1.0, 0.625, 1.0, 0.375, 1.0])
me_cube_003.materials.append(mat_material_004)
me_cube_003.materials.append(mat_material_005)
me_cube_003.update()
me_plane_001 = bpy.data.meshes.new('Plane.001')
me_plane_001.from_pydata([(-1.0, -1.0, 0.0), (1.0, -1.0, 0.0), (-1.0, 1.0, 0.0), (1.0, 1.0, 0.0)], [], [(0, 1, 3, 2)])
_uv = me_plane_001.uv_layers.new(name='UVMap')
_uv.uv.foreach_set('vector', [0.0, 0.0, 1.0, 0.0, 1.0, 1.0, 0.0, 1.0])
me_plane_001.materials.append(mat_material_008)
me_plane_001.update()
me_cube_004 = bpy.data.meshes.new('Cube.004')
me_cube_004.from_pydata([(-1.0, -1.0, -1.0), (-1.0, -1.0, 1.0), (-1.0, 1.0, -1.0), (-1.0, 1.0, 1.0), (1.0, -1.0, -1.0), (1.0, -1.0, 1.0), (1.0, 1.0, -1.0), (1.0, 1.0, 1.0)], [], [(0, 1, 3, 2), (2, 3, 7, 6), (6, 7, 5, 4), (4, 5, 1, 0), (2, 6, 4, 0), (7, 3, 1, 5)])
_uv = me_cube_004.uv_layers.new(name='UVMap')
_uv.uv.foreach_set('vector', [0.375, 0.0, 0.625, 0.0, 0.625, 0.25, 0.375, 0.25, 0.375, 0.25, 0.625, 0.25, 0.625, 0.5, 0.375, 0.5, 0.375, 0.5, 0.625, 0.5, 0.625, 0.75, 0.375, 0.75, 0.375, 0.75, 0.625, 0.75, 0.625, 1.0, 0.375, 1.0, 0.125, 0.5, 0.375, 0.5, 0.375, 0.75, 0.125, 0.75, 0.625, 0.5, 0.875, 0.5, 0.875, 0.75, 0.625, 0.75])
me_cube_004.update()

# ---- objects
ob_gound_col = bpy.data.objects.new('gound-col', me_cube_009)
ob_rail_col = bpy.data.objects.new('rail-col', me_cube)
ob_pole_col = bpy.data.objects.new('pole-col', me_cube_012)
ob_lamp_col = bpy.data.objects.new('lamp-col', me_cube_014)
ob_lamp2_col = bpy.data.objects.new('lamp2-col', me_cube_003)
ob_ground_col = bpy.data.objects.new('ground-col', me_plane_001)
ob_shade = bpy.data.objects.new('shade', me_cube_004)

# ---- transforms, parenting, visibility, modifiers, constraints
ob_gound_col.location = (0.0, 0.0, 0.0)
ob_gound_col.scale = (1.001, 1.001, 2.612)
ob_rail_col.location = (-9.342, 10.21, 6.935)
ob_rail_col.scale = (0.5088, 0.5, 0.5)
ob_pole_col.location = (-9.57, 0.9349, 2.83)
ob_pole_col.scale = (0.626, 1.094, 1.094)
ob_lamp_col.location = (2.538, 21.74, -0.8041)
ob_lamp_col.rotation_euler = (-0.0, 1.571, 0.0)
ob_lamp_col.scale = (0.7938, 0.7938, 0.7938)
ob_lamp2_col.location = (6.61, 51.96, -1.064)
ob_lamp2_col.rotation_euler = (-0.0, 1.571, 0.0)
ob_lamp2_col.scale = (0.7938, 0.7938, 0.7938)
ob_ground_col.location = (0.0, 0.0, 0.0)
ob_ground_col.scale = (100.0, 100.0, 100.0)
ob_ground_col.lock_scale = (True, False, False)
ob_shade.location = (6.505, 51.8, 9.049)
ob_shade.scale = (11.25, 11.25, 0.1887)

# ---- collection membership
col_collection.objects.link(ob_gound_col)
col_collection.objects.link(ob_rail_col)
col_collection.objects.link(ob_pole_col)
col_collection.objects.link(ob_lamp_col)
col_collection.objects.link(ob_lamp2_col)
col_collection.objects.link(ob_ground_col)
col_collection.objects.link(ob_shade)

# ---- scene / render settings (as saved in the file)
scene.frame_start = 1; scene.frame_end = 250; scene.frame_set(92)
scene.render.engine = 'BLENDER_EEVEE_NEXT'
scene.cycles.sampling_pattern = 'TABULATED_SOBOL'
scene.cycles.use_light_tree = False
scene.view_settings.view_transform = 'Standard'
bpy.context.view_layer.update()

# ---- added for rendering (the .blend has no active camera): camera
cam_auto = bpy.data.cameras.new('AutoCamera')
cam_auto.lens = 50.0
cam_auto.sensor_width = 36.0
cam_auto.clip_end = 4597.43
ob_auto_camera = bpy.data.objects.new('AutoCamera', cam_auto)
scene.collection.objects.link(ob_auto_camera)
ob_auto_camera.location = (261.963, -314.356, 213.144)
ob_auto_camera.rotation_euler = (1.09748, -7.21219e-08, 0.694738)
scene.camera = ob_auto_camera
bpy.context.view_layer.update()
